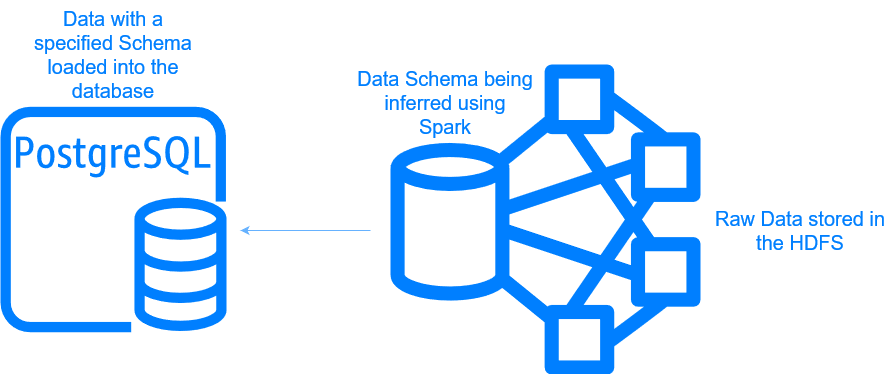

The diagram above was exported from draw.io. Its source (the exported page's mxGraphModel, read from the mxfile embedded in the PNG):
<mxGraphModel dx="1434" dy="746" grid="1" gridSize="10" guides="1" tooltips="1" connect="1" arrows="1" fold="1" page="1" pageScale="1" pageWidth="850" pageHeight="1100" math="0" shadow="0">
  <root>
    <mxCell id="0" />
    <mxCell id="1" parent="0" />
    <mxCell id="zlKX2ffSpPor9VC4TTsh-6" value="" style="sketch=0;outlineConnect=0;fontColor=#232F3E;gradientColor=none;fillColor=#007FFF;strokeColor=none;dashed=0;verticalLabelPosition=bottom;verticalAlign=top;align=center;html=1;fontSize=12;fontStyle=0;aspect=fixed;pointerEvents=1;shape=mxgraph.aws4.hdfs_cluster;" vertex="1" parent="1">
      <mxGeometry x="460" y="194" width="310" height="310" as="geometry" />
    </mxCell>
    <mxCell id="zlKX2ffSpPor9VC4TTsh-7" value="" style="sketch=0;outlineConnect=0;fontColor=#232F3E;gradientColor=none;fillColor=#007FFF;strokeColor=none;dashed=0;verticalLabelPosition=bottom;verticalAlign=top;align=center;html=1;fontSize=12;fontStyle=0;aspect=fixed;pointerEvents=1;shape=mxgraph.aws4.rds_postgresql_instance;" vertex="1" parent="1">
      <mxGeometry x="70" y="236" width="226" height="226" as="geometry" />
    </mxCell>
    <mxCell id="zlKX2ffSpPor9VC4TTsh-8" value="" style="endArrow=classic;html=1;rounded=0;strokeColor=#66B2FF;" edge="1" parent="1">
      <mxGeometry width="50" height="50" relative="1" as="geometry">
        <mxPoint x="440" y="360" as="sourcePoint" />
        <mxPoint x="310" y="360" as="targetPoint" />
      </mxGeometry>
    </mxCell>
    <mxCell id="zlKX2ffSpPor9VC4TTsh-9" value="&lt;div align=&quot;center&quot;&gt;&lt;font color=&quot;#007fff&quot; style=&quot;font-size: 20px;&quot;&gt;Raw Data stored in the HDFS&lt;/font&gt;&lt;/div&gt;" style="text;html=1;whiteSpace=wrap;overflow=hidden;rounded=0;align=center;" vertex="1" parent="1">
      <mxGeometry x="780" y="330" width="180" height="120" as="geometry" />
    </mxCell>
    <mxCell id="zlKX2ffSpPor9VC4TTsh-10" value="&lt;font style=&quot;font-size: 20px;&quot; color=&quot;#007fff&quot;&gt;Data Schema being inferred using Spark&lt;/font&gt;" style="text;html=1;whiteSpace=wrap;overflow=hidden;rounded=0;align=center;" vertex="1" parent="1">
      <mxGeometry x="425" y="190" width="180" height="120" as="geometry" />
    </mxCell>
    <mxCell id="zlKX2ffSpPor9VC4TTsh-11" value="&lt;font style=&quot;font-size: 20px;&quot; color=&quot;#007fff&quot;&gt;Data with a specified Schema loaded into the database&lt;br&gt;&lt;/font&gt;" style="text;html=1;whiteSpace=wrap;overflow=hidden;rounded=0;align=center;" vertex="1" parent="1">
      <mxGeometry x="93" y="130" width="180" height="120" as="geometry" />
    </mxCell>
  </root>
</mxGraphModel>